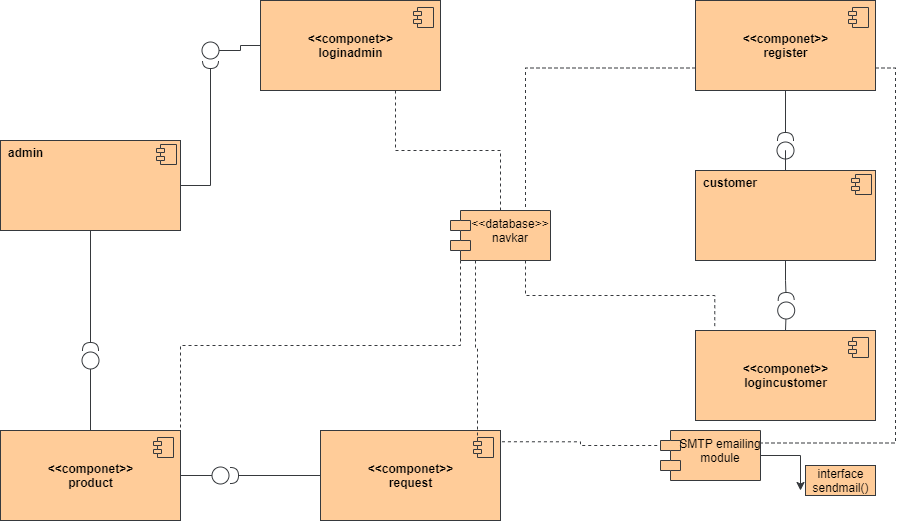

The diagram above was exported from draw.io. Its source (the exported page's mxGraphModel, read from the mxfile embedded in the PNG):
<mxGraphModel dx="1240" dy="603" grid="1" gridSize="10" guides="1" tooltips="1" connect="1" arrows="1" fold="1" page="1" pageScale="1" pageWidth="1100" pageHeight="850" background="none" math="0" shadow="0">
  <root>
    <mxCell id="0" />
    <mxCell id="1" parent="0" />
    <mxCell id="LjRTYak1J8L3FOYED56x-27" style="edgeStyle=orthogonalEdgeStyle;rounded=0;orthogonalLoop=1;jettySize=auto;html=1;exitX=0.5;exitY=1;exitDx=0;exitDy=0;endArrow=halfCircle;endFill=0;fillColor=#ffcc99;strokeColor=#36393d;" edge="1" parent="1" source="LjRTYak1J8L3FOYED56x-6">
      <mxGeometry relative="1" as="geometry">
        <mxPoint x="220" y="590" as="targetPoint" />
      </mxGeometry>
    </mxCell>
    <mxCell id="LjRTYak1J8L3FOYED56x-32" style="edgeStyle=orthogonalEdgeStyle;rounded=0;orthogonalLoop=1;jettySize=auto;html=1;endArrow=halfCircle;endFill=0;fillColor=#ffcc99;strokeColor=#36393d;" edge="1" parent="1" source="LjRTYak1J8L3FOYED56x-6">
      <mxGeometry relative="1" as="geometry">
        <mxPoint x="340" y="299.9999999999999" as="targetPoint" />
      </mxGeometry>
    </mxCell>
    <mxCell id="LjRTYak1J8L3FOYED56x-6" value="&lt;p style=&quot;margin: 0px ; margin-top: 6px ; text-align: center&quot;&gt;&lt;/p&gt;&lt;p style=&quot;margin: 0px ; margin-left: 8px&quot;&gt;&lt;b&gt;admin&lt;/b&gt;&lt;/p&gt;&lt;p style=&quot;margin: 0px ; margin-left: 8px&quot;&gt;&lt;br&gt;&lt;/p&gt;" style="align=left;overflow=fill;html=1;dropTarget=0;fillColor=#ffcc99;strokeColor=#36393d;" vertex="1" parent="1">
      <mxGeometry x="130" y="380" width="180" height="90" as="geometry" />
    </mxCell>
    <mxCell id="LjRTYak1J8L3FOYED56x-7" value="" style="shape=component;jettyWidth=8;jettyHeight=4;fillColor=#ffcc99;strokeColor=#36393d;" vertex="1" parent="LjRTYak1J8L3FOYED56x-6">
      <mxGeometry x="1" width="20" height="20" relative="1" as="geometry">
        <mxPoint x="-24" y="4" as="offset" />
      </mxGeometry>
    </mxCell>
    <mxCell id="LjRTYak1J8L3FOYED56x-33" style="edgeStyle=orthogonalEdgeStyle;rounded=0;orthogonalLoop=1;jettySize=auto;html=1;exitX=0.5;exitY=1;exitDx=0;exitDy=0;endArrow=halfCircle;endFill=0;fillColor=#ffcc99;strokeColor=#36393d;" edge="1" parent="1" source="LjRTYak1J8L3FOYED56x-8">
      <mxGeometry relative="1" as="geometry">
        <mxPoint x="915.7142857142858" y="540" as="targetPoint" />
      </mxGeometry>
    </mxCell>
    <mxCell id="LjRTYak1J8L3FOYED56x-37" style="edgeStyle=orthogonalEdgeStyle;rounded=0;orthogonalLoop=1;jettySize=auto;html=1;endArrow=oval;endFill=0;endSize=17;strokeWidth=1;fillColor=#ffcc99;strokeColor=#36393d;" edge="1" parent="1" source="LjRTYak1J8L3FOYED56x-8">
      <mxGeometry relative="1" as="geometry">
        <mxPoint x="915" y="390" as="targetPoint" />
      </mxGeometry>
    </mxCell>
    <mxCell id="LjRTYak1J8L3FOYED56x-8" value="&lt;p style=&quot;margin: 0px ; margin-top: 6px ; text-align: center&quot;&gt;&lt;/p&gt;&lt;p style=&quot;margin: 0px ; margin-left: 8px&quot;&gt;&lt;b&gt;customer&lt;/b&gt;&lt;/p&gt;" style="align=left;overflow=fill;html=1;dropTarget=0;fillColor=#ffcc99;strokeColor=#36393d;" vertex="1" parent="1">
      <mxGeometry x="825" y="410" width="180" height="90" as="geometry" />
    </mxCell>
    <mxCell id="LjRTYak1J8L3FOYED56x-9" value="" style="shape=component;jettyWidth=8;jettyHeight=4;fillColor=#ffcc99;strokeColor=#36393d;" vertex="1" parent="LjRTYak1J8L3FOYED56x-8">
      <mxGeometry x="1" width="20" height="20" relative="1" as="geometry">
        <mxPoint x="-24" y="4" as="offset" />
      </mxGeometry>
    </mxCell>
    <mxCell id="LjRTYak1J8L3FOYED56x-17" style="edgeStyle=orthogonalEdgeStyle;rounded=0;orthogonalLoop=1;jettySize=auto;html=1;fillColor=#ffcc99;strokeColor=#36393d;" edge="1" parent="1" source="LjRTYak1J8L3FOYED56x-10">
      <mxGeometry relative="1" as="geometry">
        <mxPoint x="930" y="730" as="targetPoint" />
      </mxGeometry>
    </mxCell>
    <mxCell id="LjRTYak1J8L3FOYED56x-10" value="SMTP emailing &#10;module" style="shape=module;align=left;spacingLeft=20;align=center;verticalAlign=top;fillColor=#ffcc99;strokeColor=#36393d;" vertex="1" parent="1">
      <mxGeometry x="790" y="670" width="100" height="50" as="geometry" />
    </mxCell>
    <mxCell id="LjRTYak1J8L3FOYED56x-39" style="edgeStyle=orthogonalEdgeStyle;rounded=0;orthogonalLoop=1;jettySize=auto;html=1;endArrow=oval;endFill=0;endSize=17;strokeWidth=1;fillColor=#ffcc99;strokeColor=#36393d;" edge="1" parent="1" source="LjRTYak1J8L3FOYED56x-11">
      <mxGeometry relative="1" as="geometry">
        <mxPoint x="340" y="289.9999999999999" as="targetPoint" />
      </mxGeometry>
    </mxCell>
    <mxCell id="LjRTYak1J8L3FOYED56x-43" style="edgeStyle=orthogonalEdgeStyle;rounded=0;orthogonalLoop=1;jettySize=auto;html=1;exitX=0.75;exitY=1;exitDx=0;exitDy=0;entryX=0.5;entryY=0;entryDx=0;entryDy=0;dashed=1;endArrow=none;endFill=0;endSize=17;strokeWidth=1;fillColor=#ffcc99;strokeColor=#36393d;" edge="1" parent="1" source="LjRTYak1J8L3FOYED56x-11" target="LjRTYak1J8L3FOYED56x-30">
      <mxGeometry relative="1" as="geometry" />
    </mxCell>
    <mxCell id="LjRTYak1J8L3FOYED56x-11" value="&lt;b&gt;&amp;lt;&amp;lt;componet&amp;gt;&amp;gt;&lt;br&gt;loginadmin&lt;br&gt;&lt;/b&gt;" style="html=1;dropTarget=0;fillColor=#ffcc99;strokeColor=#36393d;" vertex="1" parent="1">
      <mxGeometry x="390" y="240" width="180" height="90" as="geometry" />
    </mxCell>
    <mxCell id="LjRTYak1J8L3FOYED56x-12" value="" style="shape=module;jettyWidth=8;jettyHeight=4;fillColor=#ffcc99;strokeColor=#36393d;" vertex="1" parent="LjRTYak1J8L3FOYED56x-11">
      <mxGeometry x="1" width="20" height="20" relative="1" as="geometry">
        <mxPoint x="-27" y="7" as="offset" />
      </mxGeometry>
    </mxCell>
    <mxCell id="LjRTYak1J8L3FOYED56x-21" style="edgeStyle=orthogonalEdgeStyle;rounded=0;orthogonalLoop=1;jettySize=auto;html=1;endArrow=halfCircle;endFill=0;fillColor=#ffcc99;strokeColor=#36393d;" edge="1" parent="1" source="LjRTYak1J8L3FOYED56x-13">
      <mxGeometry relative="1" as="geometry">
        <mxPoint x="915" y="380" as="targetPoint" />
      </mxGeometry>
    </mxCell>
    <mxCell id="LjRTYak1J8L3FOYED56x-42" style="edgeStyle=orthogonalEdgeStyle;rounded=0;orthogonalLoop=1;jettySize=auto;html=1;exitX=0;exitY=0.75;exitDx=0;exitDy=0;entryX=0.75;entryY=0;entryDx=0;entryDy=0;dashed=1;endArrow=none;endFill=0;endSize=17;strokeWidth=1;fillColor=#ffcc99;strokeColor=#36393d;" edge="1" parent="1" source="LjRTYak1J8L3FOYED56x-13" target="LjRTYak1J8L3FOYED56x-30">
      <mxGeometry relative="1" as="geometry" />
    </mxCell>
    <mxCell id="LjRTYak1J8L3FOYED56x-45" style="edgeStyle=orthogonalEdgeStyle;rounded=0;orthogonalLoop=1;jettySize=auto;html=1;exitX=1;exitY=0.75;exitDx=0;exitDy=0;entryX=1;entryY=0.25;entryDx=0;entryDy=0;dashed=1;endArrow=none;endFill=0;endSize=17;strokeWidth=1;fillColor=#ffcc99;strokeColor=#36393d;" edge="1" parent="1" source="LjRTYak1J8L3FOYED56x-13" target="LjRTYak1J8L3FOYED56x-10">
      <mxGeometry relative="1" as="geometry" />
    </mxCell>
    <mxCell id="LjRTYak1J8L3FOYED56x-13" value="&lt;b&gt;&amp;lt;&amp;lt;componet&amp;gt;&amp;gt;&lt;br&gt;register&lt;br&gt;&lt;/b&gt;" style="html=1;dropTarget=0;fillColor=#ffcc99;strokeColor=#36393d;" vertex="1" parent="1">
      <mxGeometry x="825" y="240" width="180" height="90" as="geometry" />
    </mxCell>
    <mxCell id="LjRTYak1J8L3FOYED56x-14" value="" style="shape=module;jettyWidth=8;jettyHeight=4;fillColor=#ffcc99;strokeColor=#36393d;" vertex="1" parent="LjRTYak1J8L3FOYED56x-13">
      <mxGeometry x="1" width="20" height="20" relative="1" as="geometry">
        <mxPoint x="-27" y="7" as="offset" />
      </mxGeometry>
    </mxCell>
    <mxCell id="LjRTYak1J8L3FOYED56x-25" style="edgeStyle=orthogonalEdgeStyle;rounded=0;orthogonalLoop=1;jettySize=auto;html=1;exitX=0;exitY=0.5;exitDx=0;exitDy=0;endArrow=halfCircle;endFill=0;fillColor=#ffcc99;strokeColor=#36393d;" edge="1" parent="1" source="LjRTYak1J8L3FOYED56x-15">
      <mxGeometry relative="1" as="geometry">
        <mxPoint x="360" y="715" as="targetPoint" />
      </mxGeometry>
    </mxCell>
    <mxCell id="LjRTYak1J8L3FOYED56x-46" style="edgeStyle=orthogonalEdgeStyle;rounded=0;orthogonalLoop=1;jettySize=auto;html=1;entryX=0;entryY=0;entryDx=0;entryDy=15;entryPerimeter=0;dashed=1;endArrow=none;endFill=0;endSize=17;strokeWidth=1;exitX=1.008;exitY=0.125;exitDx=0;exitDy=0;exitPerimeter=0;fillColor=#ffcc99;strokeColor=#36393d;" edge="1" parent="1" source="LjRTYak1J8L3FOYED56x-15" target="LjRTYak1J8L3FOYED56x-10">
      <mxGeometry relative="1" as="geometry">
        <mxPoint x="660" y="670" as="sourcePoint" />
      </mxGeometry>
    </mxCell>
    <mxCell id="LjRTYak1J8L3FOYED56x-15" value="&lt;b&gt;&amp;lt;&amp;lt;componet&amp;gt;&amp;gt;&lt;br&gt;request&lt;br&gt;&lt;/b&gt;" style="html=1;dropTarget=0;fillColor=#ffcc99;strokeColor=#36393d;" vertex="1" parent="1">
      <mxGeometry x="450" y="670" width="180" height="90" as="geometry" />
    </mxCell>
    <mxCell id="LjRTYak1J8L3FOYED56x-16" value="" style="shape=module;jettyWidth=8;jettyHeight=4;fillColor=#ffcc99;strokeColor=#36393d;" vertex="1" parent="LjRTYak1J8L3FOYED56x-15">
      <mxGeometry x="1" width="20" height="20" relative="1" as="geometry">
        <mxPoint x="-27" y="7" as="offset" />
      </mxGeometry>
    </mxCell>
    <mxCell id="LjRTYak1J8L3FOYED56x-18" value="interface&lt;br&gt;sendmail()" style="text;html=1;align=center;verticalAlign=middle;resizable=0;points=[];autosize=1;fillColor=#ffcc99;strokeColor=#36393d;" vertex="1" parent="1">
      <mxGeometry x="935" y="705" width="70" height="30" as="geometry" />
    </mxCell>
    <mxCell id="LjRTYak1J8L3FOYED56x-34" style="edgeStyle=orthogonalEdgeStyle;rounded=0;orthogonalLoop=1;jettySize=auto;html=1;exitX=0.5;exitY=0;exitDx=0;exitDy=0;endArrow=oval;endFill=0;strokeWidth=1;endSize=17;fillColor=#ffcc99;strokeColor=#36393d;" edge="1" parent="1" source="LjRTYak1J8L3FOYED56x-22">
      <mxGeometry relative="1" as="geometry">
        <mxPoint x="220" y="600" as="targetPoint" />
      </mxGeometry>
    </mxCell>
    <mxCell id="LjRTYak1J8L3FOYED56x-35" style="edgeStyle=orthogonalEdgeStyle;rounded=0;orthogonalLoop=1;jettySize=auto;html=1;exitX=1;exitY=0.5;exitDx=0;exitDy=0;endArrow=oval;endFill=0;endSize=17;strokeWidth=1;fillColor=#ffcc99;strokeColor=#36393d;" edge="1" parent="1" source="LjRTYak1J8L3FOYED56x-22">
      <mxGeometry relative="1" as="geometry">
        <mxPoint x="350" y="715.5714285714287" as="targetPoint" />
      </mxGeometry>
    </mxCell>
    <mxCell id="LjRTYak1J8L3FOYED56x-22" value="&lt;b&gt;&amp;lt;&amp;lt;componet&amp;gt;&amp;gt;&lt;br&gt;product&lt;br&gt;&lt;/b&gt;" style="html=1;dropTarget=0;fillColor=#ffcc99;strokeColor=#36393d;" vertex="1" parent="1">
      <mxGeometry x="130" y="670" width="180" height="90" as="geometry" />
    </mxCell>
    <mxCell id="LjRTYak1J8L3FOYED56x-23" value="" style="shape=module;jettyWidth=8;jettyHeight=4;fillColor=#ffcc99;strokeColor=#36393d;" vertex="1" parent="LjRTYak1J8L3FOYED56x-22">
      <mxGeometry x="1" width="20" height="20" relative="1" as="geometry">
        <mxPoint x="-27" y="7" as="offset" />
      </mxGeometry>
    </mxCell>
    <mxCell id="LjRTYak1J8L3FOYED56x-36" style="edgeStyle=orthogonalEdgeStyle;rounded=0;orthogonalLoop=1;jettySize=auto;html=1;exitX=0.5;exitY=0;exitDx=0;exitDy=0;endArrow=oval;endFill=0;endSize=17;strokeWidth=1;fillColor=#ffcc99;strokeColor=#36393d;" edge="1" parent="1" source="LjRTYak1J8L3FOYED56x-28">
      <mxGeometry relative="1" as="geometry">
        <mxPoint x="915.7142857142858" y="550" as="targetPoint" />
      </mxGeometry>
    </mxCell>
    <mxCell id="LjRTYak1J8L3FOYED56x-28" value="&lt;b&gt;&amp;lt;&amp;lt;componet&amp;gt;&amp;gt;&lt;br&gt;logincustomer&lt;br&gt;&lt;/b&gt;" style="html=1;dropTarget=0;fillColor=#ffcc99;strokeColor=#36393d;" vertex="1" parent="1">
      <mxGeometry x="825" y="570" width="180" height="90" as="geometry" />
    </mxCell>
    <mxCell id="LjRTYak1J8L3FOYED56x-29" value="" style="shape=module;jettyWidth=8;jettyHeight=4;fillColor=#ffcc99;strokeColor=#36393d;" vertex="1" parent="LjRTYak1J8L3FOYED56x-28">
      <mxGeometry x="1" width="20" height="20" relative="1" as="geometry">
        <mxPoint x="-27" y="7" as="offset" />
      </mxGeometry>
    </mxCell>
    <mxCell id="LjRTYak1J8L3FOYED56x-40" style="edgeStyle=orthogonalEdgeStyle;rounded=0;orthogonalLoop=1;jettySize=auto;html=1;exitX=0;exitY=1;exitDx=10;exitDy=0;exitPerimeter=0;endArrow=none;endFill=0;endSize=17;strokeWidth=1;dashed=1;fillColor=#ffcc99;strokeColor=#36393d;" edge="1" parent="1" source="LjRTYak1J8L3FOYED56x-30">
      <mxGeometry relative="1" as="geometry">
        <mxPoint x="310" y="670" as="targetPoint" />
      </mxGeometry>
    </mxCell>
    <mxCell id="LjRTYak1J8L3FOYED56x-41" style="edgeStyle=orthogonalEdgeStyle;rounded=0;orthogonalLoop=1;jettySize=auto;html=1;exitX=0.25;exitY=1;exitDx=0;exitDy=0;entryX=0;entryY=0;entryDx=4;entryDy=0;entryPerimeter=0;dashed=1;endArrow=none;endFill=0;endSize=17;strokeWidth=1;fillColor=#ffcc99;strokeColor=#36393d;" edge="1" parent="1" source="LjRTYak1J8L3FOYED56x-30" target="LjRTYak1J8L3FOYED56x-16">
      <mxGeometry relative="1" as="geometry" />
    </mxCell>
    <mxCell id="LjRTYak1J8L3FOYED56x-44" style="edgeStyle=orthogonalEdgeStyle;rounded=0;orthogonalLoop=1;jettySize=auto;html=1;exitX=0.75;exitY=1;exitDx=0;exitDy=0;entryX=0.107;entryY=-0.049;entryDx=0;entryDy=0;entryPerimeter=0;dashed=1;endArrow=none;endFill=0;endSize=17;strokeWidth=1;fillColor=#ffcc99;strokeColor=#36393d;" edge="1" parent="1" source="LjRTYak1J8L3FOYED56x-30" target="LjRTYak1J8L3FOYED56x-28">
      <mxGeometry relative="1" as="geometry" />
    </mxCell>
    <mxCell id="LjRTYak1J8L3FOYED56x-30" value="&lt;&lt;database&gt;&gt;&#10;navkar" style="shape=module;align=left;spacingLeft=20;align=center;verticalAlign=top;fillColor=#ffcc99;strokeColor=#36393d;" vertex="1" parent="1">
      <mxGeometry x="580" y="450" width="100" height="50" as="geometry" />
    </mxCell>
  </root>
</mxGraphModel>